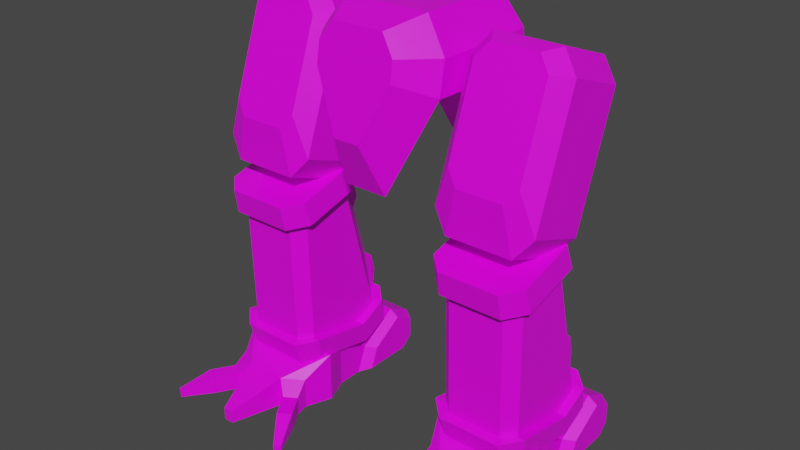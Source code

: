 # Source: mech_legs09.blend  (saved by Blender 3.3.6; exported with 4.5.12 LTS)
import bpy
from mathutils import Matrix  # noqa: F401  (used for matrix-valued properties, if any)

bpy.ops.wm.read_factory_settings(use_empty=True)
scene = bpy.context.scene
scene.name = 'Scene'

# ---- collections
col_legs09 = bpy.data.collections.new('legs09'); scene.collection.children.link(col_legs09)

# ---- images (referenced by path relative to the original .blend; pixels are not part of the script)
import os
ASSET_DIR = os.environ.get("B2B_ASSET_DIR", "")  # directory of the original .blend (textures are referenced by path, not embedded)
HERE = os.path.dirname(os.path.abspath(__file__))  # packed textures are extracted next to this script under _unpacked/

def load_image(name, relpath, width, height, colorspace="sRGB"):
    """Load a texture the original file referenced (path relative to the .blend, or extracted next to this script)."""
    p = next((c for c in (os.path.join(HERE, relpath), os.path.join(ASSET_DIR, relpath)) if relpath and os.path.exists(c)), "")
    if p:
        img = bpy.data.images.load(p, check_existing=True)
        img.name = name
    else:  # same state as the original file: an image datablock whose file is absent (Cycles renders it pink)
        img = bpy.data.images.new(name, width, height)
        img.source = "FILE"
        img.filepath = "//" + (relpath or name)
    img.colorspace_settings.name = colorspace
    return img
img_tex_legs09_png = load_image('tex_legs09.png', 'tex_legs09.png', 1024, 1024, 'sRGB')

# ---- materials (node trees are filled in below, after node groups)
mat_mat_legs = bpy.data.materials.new('mat_legs')
mat_mat_legs.alpha_threshold = 0.0
mat_mat_legs.use_backface_culling = True
mat_mat_legs.use_transparent_shadow = False
mat_mat_legs.line_color = (0.0, 0.0, 0.0, 1.0)

# ---- material node trees
mat_mat_legs.use_nodes = True; mat_mat_legs.node_tree.nodes.clear()
_N = mat_mat_legs.node_tree.nodes; _L = mat_mat_legs.node_tree.links
n0 = _N.new('ShaderNodeOutputMaterial'); n0.name = 'Material Output'; n0.location = (300, 300)
n1 = _N.new('ShaderNodeBsdfPrincipled'); n1.name = 'Principled BSDF'; n1.location = (10, 300)
n1.distribution = 'GGX'
n1.subsurface_method = 'BURLEY'
n1.inputs[2].default_value = 0.4
n1.inputs[3].default_value = 1.45
n1.inputs[27].default_value = (0.0, 0.0, 0.0, 1.0)
n1.inputs[28].default_value = 1.0
n2 = _N.new('ShaderNodeTexImage'); n2.name = 'Image Texture.001'; n2.location = (-254, 300)
n2.image = img_tex_legs09_png
n2.interpolation = 'Closest'
_L.new(n1.outputs[0], n0.inputs[0])
_L.new(n2.outputs[0], n1.inputs[0])
n0.is_active_output = True

# ---- world
world_world = bpy.data.worlds.new('World'); scene.world = world_world
world_world.use_nodes = True; world_world.node_tree.nodes.clear()
_N = world_world.node_tree.nodes; _L = world_world.node_tree.links
n0 = _N.new('ShaderNodeOutputWorld'); n0.name = 'World Output'; n0.location = (300, 300)
n1 = _N.new('ShaderNodeBackground'); n1.name = 'Background'; n1.location = (10, 300)
n1.inputs[0].default_value = (0.05088, 0.05088, 0.05088, 1.0)
_L.new(n1.outputs[0], n0.inputs[0])
n0.is_active_output = True
world_world.color = (0.05088, 0.05088, 0.05088)
world_world.use_sun_shadow = False
world_world.sun_shadow_jitter_overblur = 0.0

# ---- meshes
me_legs = bpy.data.meshes.new('legs')
me_legs.from_pydata([(0.242, -0.09246, 1.49e-08), (0.498, -0.09246, 1.49e-08), (0.242, -0.09246, 0.128), (0.498, -0.09246, 0.128), (0.21, -0.1733, 0.16), (0.21, -0.1733, 1.49e-08), (0.53, -0.1733, 1.49e-08), (0.53, -0.1733, 0.16), (0.242, -0.2533, 0.096), (0.242, -0.2533, 1.49e-08), (0.498, -0.2533, 1.49e-08), (0.498, -0.2533, 0.096), (0.306, -0.2933, 1.49e-08), (0.434, -0.2933, 1.49e-08), (0.434, -0.2933, 0.096), (0.306, -0.2933, 0.096), (0.354, -0.4533, 1.49e-08), (0.386, -0.4533, 1.49e-08), (0.386, -0.4533, 0.04), (0.354, -0.4533, 0.04), (0.29, -0.1733, 0.16), (0.45, -0.1733, 0.16), (0.2336, -0.2953, 0.0576), (0.2336, -0.2953, 2.98e-08), (0.468, -0.3193, 5.96e-08), (0.5064, -0.2953, 5.96e-08), (0.5064, -0.2953, 0.0576), (0.272, -0.3193, 0.0576), (0.272, -0.3193, 2.98e-08), (0.468, -0.3193, 0.0576), (0.5104, -0.3871, 8.941e-08), (0.5488, -0.3631, 8.941e-08), (0.5488, -0.3631, 0.0576), (0.5104, -0.3871, 0.0576), (0.1912, -0.3631, 0.0), (0.2296, -0.3871, 0.0), (0.2296, -0.3871, 0.0576), (0.1912, -0.3631, 0.0576), (0.573, -0.4659, 1.788e-07), (0.573, -0.4659, 0.01728), (0.5922, -0.4539, 0.01728), (0.5922, -0.4539, 1.788e-07), (0.1478, -0.4539, 0.0), (0.1478, -0.4539, 0.01728), (0.167, -0.4659, 0.01728), (0.167, -0.4659, 0.0), (0.242, 0.2275, 0.04), (0.242, 0.2275, 0.12), (0.242, -0.01246, 1.49e-08), (0.242, 0.01954, 0.08), (0.242, 0.1835, 2.98e-08), (0.242, 0.1475, 0.16), (0.498, 0.2275, 0.04), (0.498, 0.2275, 0.12), (0.498, -0.01246, 1.49e-08), (0.498, 0.01954, 0.08), (0.498, 0.1835, 2.98e-08), (0.498, 0.1475, 0.16), (0.53, 0.2085, 0.04533), (0.53, 0.2085, 0.1093), (0.53, 0.01648, 0.01333), (0.53, 0.04208, 0.07733), (0.53, 0.1733, 0.01333), (0.53, 0.1445, 0.1413), (0.21, 0.2085, 0.04533), (0.21, 0.2085, 0.1093), (0.21, 0.01648, 0.01333), (0.21, 0.04208, 0.07733), (0.21, 0.1733, 0.01333), (0.21, 0.1445, 0.1413), (-0.242, -0.09246, 1.49e-08), (-0.498, -0.09246, 1.49e-08), (-0.242, -0.09246, 0.128), (-0.498, -0.09246, 0.128), (-0.21, -0.1733, 0.16), (-0.21, -0.1733, 1.49e-08), (-0.53, -0.1733, 1.49e-08), (-0.53, -0.1733, 0.16), (-0.242, -0.2533, 0.096), (-0.242, -0.2533, 1.49e-08), (-0.498, -0.2533, 1.49e-08), (-0.498, -0.2533, 0.096), (-0.306, -0.2933, 1.49e-08), (-0.434, -0.2933, 1.49e-08), (-0.434, -0.2933, 0.096), (-0.306, -0.2933, 0.096), (-0.354, -0.4533, 1.49e-08), (-0.386, -0.4533, 1.49e-08), (-0.386, -0.4533, 0.04), (-0.354, -0.4533, 0.04), (-0.29, -0.1733, 0.16), (-0.45, -0.1733, 0.16), (-0.2336, -0.2953, 0.0576), (-0.2336, -0.2953, 2.98e-08), (-0.468, -0.3193, 5.96e-08), (-0.5064, -0.2953, 5.96e-08), (-0.5064, -0.2953, 0.0576), (-0.272, -0.3193, 0.0576), (-0.272, -0.3193, 2.98e-08), (-0.468, -0.3193, 0.0576), (-0.5104, -0.3871, 8.941e-08), (-0.5488, -0.3631, 8.941e-08), (-0.5488, -0.3631, 0.0576), (-0.5104, -0.3871, 0.0576), (-0.1912, -0.3631, 0.0), (-0.2296, -0.3871, 0.0), (-0.2296, -0.3871, 0.0576), (-0.1912, -0.3631, 0.0576), (-0.573, -0.4659, 1.788e-07), (-0.573, -0.4659, 0.01728), (-0.5922, -0.4539, 0.01728), (-0.5922, -0.4539, 1.788e-07), (-0.1478, -0.4539, 0.0), (-0.1478, -0.4539, 0.01728), (-0.167, -0.4659, 0.01728), (-0.167, -0.4659, 0.0), (-0.242, 0.2275, 0.04), (-0.242, 0.2275, 0.12), (-0.242, -0.01246, 1.49e-08), (-0.242, 0.01954, 0.08), (-0.242, 0.1835, 2.98e-08), (-0.242, 0.1475, 0.16), (-0.498, 0.2275, 0.04), (-0.498, 0.2275, 0.12), (-0.498, -0.01246, 1.49e-08), (-0.498, 0.01954, 0.08), (-0.498, 0.1835, 2.98e-08), (-0.498, 0.1475, 0.16), (-0.53, 0.2085, 0.04533), (-0.53, 0.2085, 0.1093), (-0.53, 0.01648, 0.01333), (-0.53, 0.04208, 0.07733), (-0.53, 0.1733, 0.01333), (-0.53, 0.1445, 0.1413), (-0.21, 0.2085, 0.04533), (-0.21, 0.2085, 0.1093), (-0.21, 0.01648, 0.01333), (-0.21, 0.04208, 0.07733), (-0.21, 0.1733, 0.01333), (-0.21, 0.1445, 0.1413), (0.454, -0.01236, 0.6692), (0.286, -0.01236, 0.6692), (0.25, -0.04713, 0.6599), (0.25, -0.2094, 0.6164), (0.286, -0.2442, 0.6071), (0.454, -0.2442, 0.6071), (0.49, -0.2094, 0.6164), (0.49, -0.04713, 0.6599), (0.454, 0.1041, 0.2246), (0.286, 0.1041, 0.2246), (0.25, 0.06934, 0.2153), (0.25, -0.1984, 0.216), (0.286, -0.2331, 0.2067), (0.454, -0.2331, 0.2067), (0.49, -0.1984, 0.216), (0.49, 0.06934, 0.2153), (0.4629, -0.01098, 0.7472), (0.2771, -0.01098, 0.7472), (0.2285, -0.05793, 0.7347), (0.2285, -0.2374, 0.6866), (0.2771, -0.2844, 0.674), (0.4629, -0.2844, 0.674), (0.5115, -0.2374, 0.6866), (0.5115, -0.05793, 0.7347), (0.4655, 0.01441, 0.6764), (0.2745, 0.01442, 0.6764), (0.2223, -0.03604, 0.6629), (0.2223, -0.2205, 0.6135), (0.2745, -0.271, 0.5999), (0.4655, -0.271, 0.5999), (0.5177, -0.2205, 0.6135), (0.5177, -0.03604, 0.6629), (0.4655, 0.1309, 0.2417), (0.2745, 0.1309, 0.2417), (0.2223, 0.08043, 0.2282), (0.2223, -0.2095, 0.223), (0.2745, -0.2599, 0.2095), (0.4655, -0.2599, 0.2095), (0.5177, -0.2095, 0.223), (0.5177, 0.08043, 0.2282), (0.4629, 0.1404, 0.1822), (0.2771, 0.1404, 0.1822), (0.2285, 0.09736, 0.1551), (0.2285, -0.1876, 0.1512), (0.2771, -0.2345, 0.1387), (0.4629, -0.2345, 0.1387), (0.5115, -0.1876, 0.1512), (0.5115, 0.09736, 0.1551), (0.25, -0.1283, 0.6382), (0.25, -0.006623, 0.1742), (0.2223, -0.006623, 0.1842), (0.2285, 0.01279, 0.1117), (0.49, -0.1283, 0.6382), (0.49, -0.006623, 0.1742), (0.5177, -0.006623, 0.1842), (0.5115, 0.01279, 0.1117), (0.3028, 0.04565, 0.6382), (0.4372, 0.04565, 0.6382), (0.3028, 0.1388, 0.2905), (0.4372, 0.1388, 0.2905), (0.3028, 0.1237, 0.347), (0.3028, 0.09235, 0.3712), (0.3028, 0.04577, 0.545), (0.3028, 0.0608, 0.5817), (0.4372, 0.1237, 0.347), (0.4372, 0.09235, 0.3712), (0.4372, 0.04577, 0.545), (0.4372, 0.0608, 0.5817), (-0.454, -0.01236, 0.6692), (-0.286, -0.01236, 0.6692), (-0.25, -0.04713, 0.6599), (-0.25, -0.2094, 0.6164), (-0.286, -0.2442, 0.6071), (-0.454, -0.2442, 0.6071), (-0.49, -0.2094, 0.6164), (-0.49, -0.04713, 0.6599), (-0.454, 0.1041, 0.2246), (-0.286, 0.1041, 0.2246), (-0.25, 0.06934, 0.2153), (-0.25, -0.1984, 0.216), (-0.286, -0.2331, 0.2067), (-0.454, -0.2331, 0.2067), (-0.49, -0.1984, 0.216), (-0.49, 0.06934, 0.2153), (-0.4629, -0.01098, 0.7472), (-0.2771, -0.01098, 0.7472), (-0.2285, -0.05793, 0.7347), (-0.2285, -0.2374, 0.6866), (-0.2771, -0.2844, 0.674), (-0.4629, -0.2844, 0.674), (-0.5115, -0.2374, 0.6866), (-0.5115, -0.05793, 0.7347), (-0.4655, 0.01441, 0.6764), (-0.2745, 0.01442, 0.6764), (-0.2223, -0.03604, 0.6629), (-0.2223, -0.2205, 0.6135), (-0.2745, -0.271, 0.5999), (-0.4655, -0.271, 0.5999), (-0.5177, -0.2205, 0.6135), (-0.5177, -0.03604, 0.6629), (-0.4655, 0.1309, 0.2417), (-0.2745, 0.1309, 0.2417), (-0.2223, 0.08043, 0.2282), (-0.2223, -0.2095, 0.223), (-0.2745, -0.2599, 0.2095), (-0.4655, -0.2599, 0.2095), (-0.5177, -0.2095, 0.223), (-0.5177, 0.08043, 0.2282), (-0.4629, 0.1404, 0.1822), (-0.2771, 0.1404, 0.1822), (-0.2285, 0.09736, 0.1551), (-0.2285, -0.1876, 0.1512), (-0.2771, -0.2345, 0.1387), (-0.4629, -0.2345, 0.1387), (-0.5115, -0.1876, 0.1512), (-0.5115, 0.09736, 0.1551), (-0.25, -0.1283, 0.6382), (-0.25, -0.006623, 0.1742), (-0.2223, -0.006623, 0.1842), (-0.2285, 0.01279, 0.1117), (-0.49, -0.1283, 0.6382), (-0.49, -0.006623, 0.1742), (-0.5177, -0.006623, 0.1842), (-0.5115, 0.01279, 0.1117), (-0.3028, 0.04565, 0.6382), (-0.4372, 0.04565, 0.6382), (-0.3028, 0.1388, 0.2905), (-0.4372, 0.1388, 0.2905), (-0.3028, 0.1237, 0.347), (-0.3028, 0.09235, 0.3712), (-0.3028, 0.04577, 0.545), (-0.3028, 0.0608, 0.5817), (-0.4372, 0.1237, 0.347), (-0.4372, 0.09235, 0.3712), (-0.4372, 0.04577, 0.545), (-0.4372, 0.0608, 0.5817), (0.27, -0.2454, 0.7569), (0.52, -0.2232, 0.8179), (0.22, -0.08977, 1.184), (0.47, -0.06753, 1.245), (0.22, -0.2232, 0.8179), (0.47, -0.2454, 0.7569), (0.52, -0.08977, 1.184), (0.27, -0.06753, 1.245), (0.27, -0.05745, 0.6885), (0.52, -0.03522, 0.7495), (0.22, 0.09817, 1.116), (0.47, 0.1204, 1.177), (0.22, -0.03522, 0.7495), (0.47, -0.05745, 0.6885), (0.52, 0.09817, 1.116), (0.27, 0.1204, 1.177), (0.29, -0.01147, 0.7271), (0.49, 0.006315, 0.7759), (0.25, 0.113, 1.069), (0.45, 0.1308, 1.118), (0.25, 0.006315, 0.7759), (0.45, -0.01147, 0.7271), (0.49, 0.113, 1.069), (0.29, 0.1308, 1.118), (0.3, -0.2479, 0.8961), (0.475, -0.2323, 0.9389), (0.265, -0.139, 1.195), (0.44, -0.1234, 1.238), (0.265, -0.2323, 0.9389), (0.44, -0.2479, 0.8961), (0.475, -0.139, 1.195), (0.3, -0.1234, 1.238), (-0.27, -0.2454, 0.7569), (-0.52, -0.2232, 0.8179), (-0.22, -0.08977, 1.184), (-0.47, -0.06753, 1.245), (-0.22, -0.2232, 0.8179), (-0.47, -0.2454, 0.7569), (-0.52, -0.08977, 1.184), (-0.27, -0.06753, 1.245), (-0.27, -0.05745, 0.6885), (-0.52, -0.03522, 0.7495), (-0.22, 0.09817, 1.116), (-0.47, 0.1204, 1.177), (-0.22, -0.03522, 0.7495), (-0.47, -0.05745, 0.6885), (-0.52, 0.09817, 1.116), (-0.27, 0.1204, 1.177), (-0.29, -0.01147, 0.7271), (-0.49, 0.006315, 0.7759), (-0.25, 0.113, 1.069), (-0.45, 0.1308, 1.118), (-0.25, 0.006315, 0.7759), (-0.45, -0.01147, 0.7271), (-0.49, 0.113, 1.069), (-0.29, 0.1308, 1.118), (-0.3, -0.2479, 0.8961), (-0.475, -0.2323, 0.9389), (-0.265, -0.139, 1.195), (-0.44, -0.1234, 1.238), (-0.265, -0.2323, 0.9389), (-0.44, -0.2479, 0.8961), (-0.475, -0.139, 1.195), (-0.3, -0.1234, 1.238), (-0.2, -0.1, 1.08), (0.2, -0.1, 1.08), (-0.2, -0.1, 1.18), (0.2, -0.1, 1.18), (0.1333, -0.1, 1.28), (-0.1333, -0.1, 1.28), (-0.06667, -0.1, 1.0), (0.06667, -0.1, 1.0), (-0.2, -0.1847, 1.083), (0.2, -0.1847, 1.083), (-0.2, -0.1674, 1.182), (0.2, -0.1674, 1.182), (0.1333, -0.15, 1.28), (-0.1333, -0.15, 1.28), (-0.06667, -0.2351, 0.7974), (0.06667, -0.2351, 0.7974), (-0.2, 0.1847, 1.083), (0.2, 0.1847, 1.083), (-0.2, 0.1674, 1.182), (0.2, 0.1674, 1.182), (0.1333, 0.15, 1.28), (-0.1333, 0.15, 1.28), (-0.06667, 0.2351, 0.7974), (0.06667, 0.2351, 0.7974), (-0.12, -0.2783, 1.128), (0.12, -0.2783, 1.128), (-0.12, -0.2678, 1.188), (0.12, -0.2678, 1.188), (0.08, -0.2574, 1.247), (-0.08, -0.2574, 1.247), (-0.04, -0.3085, 0.9571), (0.04, -0.3085, 0.9571), (-0.2, 0.1, 1.08), (0.2, 0.1, 1.08), (-0.2, 0.1, 1.18), (0.2, 0.1, 1.18), (0.1333, 0.1, 1.28), (-0.1333, 0.1, 1.28), (-0.06667, 0.1, 1.0), (0.06667, 0.1, 1.0), (-0.16, 0.2339, 1.092), (0.16, 0.2339, 1.092), (-0.16, 0.22, 1.171), (0.16, 0.22, 1.171), (0.1067, 0.2061, 1.25), (-0.1067, 0.2061, 1.25), (-0.05333, 0.2742, 0.8637), (0.05333, 0.2742, 0.8637)], [], [(54, 55, 3, 1), (6, 7, 11, 10), (1, 3, 7, 6), (2, 0, 5, 4), (3, 2, 4, 20, 21, 7), (0, 1, 6, 5), (12, 15, 27, 28), (4, 5, 9, 8), (7, 21, 14, 11), (5, 6, 10, 13, 12, 9), (15, 8, 22, 27), (15, 12, 16, 19), (16, 17, 18, 19), (13, 14, 18, 17), (14, 15, 19, 18), (12, 13, 17, 16), (15, 20, 4, 8), (14, 21, 20, 15), (13, 10, 25, 24), (11, 14, 29, 26), (9, 12, 28, 23), (14, 13, 24, 29), (10, 11, 26, 25), (8, 9, 23, 22), (25, 31, 30, 24), (26, 32, 31, 25), (29, 33, 32, 26), (24, 30, 33, 29), (28, 35, 34, 23), (27, 36, 35, 28), (22, 37, 36, 27), (23, 34, 37, 22), (54, 56, 62, 60), (48, 49, 67, 66), (31, 41, 38, 30), (30, 38, 39, 33), (33, 39, 40, 32), (32, 40, 41, 31), (41, 40, 39, 38), (35, 45, 42, 34), (34, 42, 43, 37), (37, 43, 44, 36), (36, 44, 45, 35), (45, 44, 43, 42), (48, 54, 1, 0), (46, 47, 53, 52), (48, 50, 56, 54), (51, 49, 55, 57), (50, 46, 52, 56), (47, 51, 57, 53), (58, 59, 63, 61, 60, 62), (57, 55, 61, 63), (56, 52, 58, 62), (53, 57, 63, 59), (55, 54, 60, 61), (52, 53, 59, 58), (64, 68, 66, 67, 69, 65), (47, 46, 64, 65), (50, 48, 66, 68), (49, 51, 69, 67), (46, 50, 68, 64), (51, 47, 65, 69), (55, 49, 2, 3), (49, 48, 0, 2), (124, 71, 73, 125), (76, 80, 81, 77), (71, 76, 77, 73), (72, 74, 75, 70), (73, 77, 91, 90, 74, 72), (70, 75, 76, 71), (82, 98, 97, 85), (74, 78, 79, 75), (77, 81, 84, 91), (75, 79, 82, 83, 80, 76), (85, 97, 92, 78), (85, 89, 86, 82), (86, 89, 88, 87), (83, 87, 88, 84), (84, 88, 89, 85), (82, 86, 87, 83), (85, 78, 74, 90), (84, 85, 90, 91), (83, 94, 95, 80), (81, 96, 99, 84), (79, 93, 98, 82), (84, 99, 94, 83), (80, 95, 96, 81), (78, 92, 93, 79), (95, 94, 100, 101), (96, 95, 101, 102), (99, 96, 102, 103), (94, 99, 103, 100), (98, 93, 104, 105), (97, 98, 105, 106), (92, 97, 106, 107), (93, 92, 107, 104), (124, 130, 132, 126), (118, 136, 137, 119), (101, 100, 108, 111), (100, 103, 109, 108), (103, 102, 110, 109), (102, 101, 111, 110), (111, 108, 109, 110), (105, 104, 112, 115), (104, 107, 113, 112), (107, 106, 114, 113), (106, 105, 115, 114), (115, 112, 113, 114), (118, 70, 71, 124), (116, 122, 123, 117), (118, 124, 126, 120), (121, 127, 125, 119), (120, 126, 122, 116), (117, 123, 127, 121), (128, 132, 130, 131, 133, 129), (127, 133, 131, 125), (126, 132, 128, 122), (123, 129, 133, 127), (125, 131, 130, 124), (122, 128, 129, 123), (134, 135, 139, 137, 136, 138), (117, 135, 134, 116), (120, 138, 136, 118), (119, 137, 139, 121), (116, 134, 138, 120), (121, 139, 135, 117), (125, 73, 72, 119), (119, 72, 70, 118), (145, 153, 154, 146), (143, 151, 152, 144), (141, 149, 150, 142), (192, 193, 155, 147), (144, 152, 153, 145), (188, 189, 151, 143), (140, 197, 196, 141), (147, 155, 148, 140), (179, 172, 173, 174), (179, 174, 190, 194), (157, 158, 159, 160, 161, 162, 163, 156), (156, 164, 165, 157), (163, 171, 164, 156), (161, 169, 170, 162), (159, 167, 168, 160), (157, 165, 166, 158), (158, 166, 167, 159), (160, 168, 169, 161), (172, 180, 181, 173), (181, 180, 187, 195, 186, 183, 191, 182), (179, 187, 180, 172), (177, 185, 186, 178), (175, 183, 184, 176), (173, 181, 182, 174), (194, 195, 187, 179), (176, 184, 185, 177), (190, 191, 183, 175), (174, 182, 191, 190), (194, 190, 175, 178), (142, 150, 189, 188), (178, 186, 195, 194), (176, 177, 178, 175), (146, 154, 193, 192), (165, 164, 171, 170, 169, 168, 167, 166), (186, 185, 184, 183), (204, 199, 198, 200), (148, 199, 204, 205, 206, 207, 197, 140), (141, 196, 203, 202, 201, 200, 198, 149), (149, 198, 199, 148), (197, 207, 203, 196), (207, 206, 202, 203), (206, 205, 201, 202), (205, 204, 200, 201), (162, 170, 171, 163), (213, 214, 222, 221), (211, 212, 220, 219), (209, 210, 218, 217), (260, 215, 223, 261), (212, 213, 221, 220), (256, 211, 219, 257), (208, 209, 264, 265), (215, 208, 216, 223), (247, 242, 241, 240), (247, 262, 258, 242), (225, 224, 231, 230, 229, 228, 227, 226), (224, 225, 233, 232), (231, 224, 232, 239), (229, 230, 238, 237), (227, 228, 236, 235), (225, 226, 234, 233), (226, 227, 235, 234), (228, 229, 237, 236), (240, 241, 249, 248), (249, 250, 259, 251, 254, 263, 255, 248), (247, 240, 248, 255), (245, 246, 254, 253), (243, 244, 252, 251), (241, 242, 250, 249), (262, 247, 255, 263), (244, 245, 253, 252), (258, 243, 251, 259), (242, 258, 259, 250), (262, 246, 243, 258), (210, 256, 257, 218), (246, 262, 263, 254), (244, 243, 246, 245), (214, 260, 261, 222), (233, 234, 235, 236, 237, 238, 239, 232), (254, 251, 252, 253), (272, 268, 266, 267), (216, 208, 265, 275, 274, 273, 272, 267), (209, 217, 266, 268, 269, 270, 271, 264), (217, 216, 267, 266), (265, 264, 271, 275), (275, 271, 270, 274), (274, 270, 269, 273), (273, 269, 268, 272), (230, 231, 239, 238), (282, 290, 287, 279), (277, 285, 290, 282), (282, 306, 301, 277), (278, 286, 288, 280), (291, 299, 294, 286), (280, 288, 284, 276), (279, 287, 291, 283), (276, 284, 289, 281), (283, 291, 286, 278), (281, 289, 285, 277), (297, 292, 296, 294, 299, 295, 298, 293), (287, 295, 299, 291), (284, 292, 297, 289), (288, 296, 292, 284), (290, 298, 295, 287), (285, 293, 298, 290), (286, 294, 296, 288), (289, 297, 293, 285), (305, 301, 306, 303, 307, 302, 304, 300), (280, 304, 302, 278), (279, 303, 306, 282), (276, 300, 304, 280), (283, 307, 303, 279), (281, 305, 300, 276), (278, 302, 307, 283), (277, 301, 305, 281), (314, 311, 319, 322), (309, 314, 322, 317), (314, 309, 333, 338), (310, 312, 320, 318), (323, 318, 326, 331), (312, 308, 316, 320), (311, 315, 323, 319), (308, 313, 321, 316), (315, 310, 318, 323), (313, 309, 317, 321), (329, 325, 330, 327, 331, 326, 328, 324), (319, 323, 331, 327), (316, 321, 329, 324), (320, 316, 324, 328), (322, 319, 327, 330), (317, 322, 330, 325), (318, 320, 328, 326), (321, 317, 325, 329), (337, 332, 336, 334, 339, 335, 338, 333), (312, 310, 334, 336), (311, 314, 338, 335), (308, 312, 336, 332), (315, 311, 335, 339), (313, 308, 332, 337), (310, 315, 339, 334), (309, 313, 337, 333), (346, 340, 372, 378), (354, 355, 371, 370), (340, 346, 354, 348), (343, 344, 352, 351), (341, 343, 351, 349), (342, 340, 348, 350), (346, 347, 355, 354), (344, 345, 353, 352), (345, 342, 350, 353), (347, 341, 349, 355), (360, 359, 383, 384), (344, 343, 375, 376), (343, 341, 373, 375), (340, 342, 374, 372), (347, 346, 378, 379), (345, 344, 376, 377), (342, 345, 377, 374), (341, 347, 379, 373), (364, 370, 371, 365, 367, 368, 369, 366), (352, 353, 369, 368), (353, 350, 366, 369), (355, 349, 365, 371), (348, 354, 370, 364), (351, 352, 368, 367), (349, 351, 367, 365), (350, 348, 364, 366), (380, 382, 385, 384, 383, 381, 387, 386), (375, 373, 357, 359), (377, 376, 360, 361), (378, 372, 356, 362), (374, 377, 361, 358), (372, 374, 358, 356), (379, 378, 362, 363), (373, 379, 363, 357), (376, 375, 359, 360), (359, 357, 381, 383), (356, 358, 382, 380), (363, 362, 386, 387), (361, 360, 384, 385), (358, 361, 385, 382), (357, 363, 387, 381), (362, 356, 380, 386)])
_uv = me_legs.uv_layers.new(name='UVMap')
_uv.uv.foreach_set('vector', [0.8225, 0.9642, 0.8034, 0.9719, 0.792, 0.9451, 0.8225, 0.9451, 0.8225, 0.9243, 0.7843, 0.9243, 0.7996, 0.9037, 0.8225, 0.9037, 0.8225, 0.9451, 0.792, 0.9451, 0.7843, 0.9243, 0.8225, 0.9243, 0.873, 0.288, 0.873, 0.2574, 0.8938, 0.2574, 0.8938, 0.2957, 0.776, 0.02832, 0.776, 0.08952, 0.7555, 0.09726, 0.7552, 0.07815, 0.7552, 0.0397, 0.7554, 0.02055, 0.8323, 0.6762, 0.8323, 0.7374, 0.813, 0.745, 0.813, 0.6685, 0.9133, 0.6685, 0.9373, 0.6736, 0.9253, 0.6847, 0.9102, 0.6778, 0.8938, 0.2957, 0.8938, 0.2574, 0.9144, 0.2574, 0.9144, 0.2804, 0.7554, 0.02055, 0.7552, 0.0397, 0.7227, 0.04378, 0.7308, 0.02779, 0.813, 0.6685, 0.813, 0.745, 0.7939, 0.7374, 0.7843, 0.7221, 0.7843, 0.6915, 0.7939, 0.6762, 0.9373, 0.6736, 0.9482, 0.6875, 0.935, 0.6955, 0.9253, 0.6847, 0.8764, 0.5194, 0.868, 0.498, 0.9052, 0.4835, 0.9087, 0.4924, 0.9141, 0.4845, 0.9204, 0.4889, 0.915, 0.4968, 0.9087, 0.4924, 0.9246, 0.5367, 0.9016, 0.5367, 0.915, 0.4968, 0.9246, 0.4968, 0.9016, 0.5367, 0.8764, 0.5194, 0.9087, 0.4924, 0.915, 0.4968, 0.868, 0.498, 0.8656, 0.4676, 0.9046, 0.4759, 0.9052, 0.4835, 0.7228, 0.07422, 0.7552, 0.07815, 0.7555, 0.09726, 0.731, 0.09012, 0.7227, 0.04378, 0.7552, 0.0397, 0.7552, 0.07815, 0.7228, 0.07422, 0.9484, 0.9132, 0.9481, 0.9301, 0.9392, 0.9265, 0.9389, 0.9158, 0.9377, 0.8769, 0.9484, 0.8907, 0.9352, 0.8987, 0.9257, 0.8878, 0.9481, 0.7101, 0.9482, 0.7256, 0.9398, 0.7229, 0.9387, 0.7123, 0.9484, 0.8907, 0.9484, 0.9132, 0.9389, 0.9158, 0.9352, 0.8987, 0.9139, 0.8716, 0.9377, 0.8769, 0.9257, 0.8878, 0.9107, 0.8807, 0.9482, 0.6875, 0.9481, 0.7101, 0.9387, 0.7123, 0.935, 0.6955, 0.9392, 0.9265, 0.923, 0.9297, 0.9211, 0.9206, 0.9389, 0.9158, 0.9257, 0.8878, 0.9113, 0.9034, 0.9003, 0.8975, 0.9107, 0.8807, 0.9352, 0.8987, 0.9172, 0.9099, 0.9113, 0.9034, 0.9257, 0.8878, 0.9389, 0.9158, 0.9211, 0.9206, 0.9172, 0.9099, 0.9352, 0.8987, 0.9398, 0.7229, 0.9236, 0.7268, 0.9213, 0.7177, 0.9387, 0.7123, 0.9253, 0.6847, 0.9112, 0.7006, 0.9, 0.6949, 0.9102, 0.6778, 0.935, 0.6955, 0.9172, 0.707, 0.9112, 0.7006, 0.9253, 0.6847, 0.9387, 0.7123, 0.9213, 0.7177, 0.9172, 0.707, 0.935, 0.6955, 0.3025, 0.5343, 0.3025, 0.5811, 0.2943, 0.5787, 0.2943, 0.5412, 0.7206, 0.6051, 0.7206, 0.6257, 0.7113, 0.6271, 0.7113, 0.6107, 0.923, 0.9297, 0.9015, 0.9317, 0.9006, 0.9269, 0.9211, 0.9206, 0.9211, 0.9206, 0.9006, 0.9269, 0.8995, 0.9233, 0.9172, 0.9099, 0.9172, 0.9099, 0.8995, 0.9233, 0.8961, 0.9196, 0.9113, 0.9034, 0.9113, 0.9034, 0.8961, 0.9196, 0.8925, 0.9182, 0.9003, 0.8975, 0.8932, 0.9221, 0.8961, 0.9196, 0.8995, 0.9233, 0.8966, 0.9259, 0.9236, 0.7268, 0.9019, 0.7293, 0.9009, 0.7245, 0.9213, 0.7177, 0.9213, 0.7177, 0.9009, 0.7245, 0.8996, 0.7209, 0.9172, 0.707, 0.9172, 0.707, 0.8996, 0.7209, 0.8961, 0.7172, 0.9112, 0.7006, 0.9112, 0.7006, 0.8961, 0.7172, 0.8925, 0.7159, 0.9, 0.6949, 0.8933, 0.7198, 0.8961, 0.7172, 0.8996, 0.7209, 0.8968, 0.7236, 0.8514, 0.6762, 0.8514, 0.7374, 0.8323, 0.7374, 0.8323, 0.6762, 0.3637, 0.5953, 0.3637, 0.6145, 0.3025, 0.6145, 0.3025, 0.5953, 0.3637, 0.5343, 0.3637, 0.5811, 0.3025, 0.5811, 0.3025, 0.5343, 0.3637, 0.6358, 0.3637, 0.6719, 0.3025, 0.6719, 0.3025, 0.6358, 0.3637, 0.5811, 0.3637, 0.5953, 0.3025, 0.5953, 0.3025, 0.5811, 0.3637, 0.6145, 0.3637, 0.6358, 0.3025, 0.6358, 0.3025, 0.6145, 0.3166, 0.9795, 0.3013, 0.9795, 0.2936, 0.9642, 0.3089, 0.9397, 0.3242, 0.9336, 0.3242, 0.971, 0.3025, 0.6358, 0.3025, 0.6719, 0.2942, 0.6677, 0.2942, 0.6388, 0.3025, 0.5811, 0.3025, 0.5953, 0.2939, 0.5928, 0.2939, 0.5815, 0.3025, 0.6145, 0.3025, 0.6358, 0.2938, 0.6345, 0.2938, 0.6174, 0.7254, 0.8804, 0.7254, 0.901, 0.7161, 0.8955, 0.7161, 0.879, 0.3025, 0.5953, 0.3025, 0.6145, 0.2936, 0.6119, 0.2936, 0.5966, 0.9602, 0.5778, 0.9679, 0.5862, 0.9679, 0.6237, 0.9526, 0.6176, 0.9373, 0.5931, 0.9449, 0.5778, 0.3637, 0.6145, 0.3637, 0.5953, 0.3726, 0.5966, 0.3726, 0.6119, 0.3637, 0.5811, 0.3637, 0.5343, 0.372, 0.5412, 0.372, 0.5787, 0.3637, 0.6719, 0.3637, 0.6358, 0.3721, 0.6388, 0.3721, 0.6677, 0.3637, 0.5953, 0.3637, 0.5811, 0.3724, 0.5815, 0.3724, 0.5928, 0.3637, 0.6358, 0.3637, 0.6145, 0.3725, 0.6174, 0.3725, 0.6345, 0.8052, 0.02832, 0.8052, 0.08952, 0.776, 0.08952, 0.776, 0.02832, 0.8463, 0.2765, 0.8539, 0.2574, 0.873, 0.2574, 0.873, 0.288, 0.05879, 0.9073, 0.05879, 0.9264, 0.0282, 0.9264, 0.03967, 0.8996, 0.05879, 0.9472, 0.05879, 0.9678, 0.03585, 0.9678, 0.02055, 0.9472, 0.05879, 0.9264, 0.05879, 0.9472, 0.02055, 0.9472, 0.0282, 0.9264, 0.7494, 0.2638, 0.7702, 0.2562, 0.7702, 0.2944, 0.7494, 0.2944, 0.776, 0.2073, 0.7554, 0.2151, 0.7552, 0.1959, 0.7552, 0.1575, 0.7555, 0.1384, 0.776, 0.1461, 0.8323, 0.855, 0.813, 0.8626, 0.813, 0.7861, 0.8323, 0.7938, 0.6401, 0.9398, 0.6371, 0.9305, 0.6522, 0.9236, 0.6642, 0.9347, 0.7702, 0.2562, 0.7908, 0.2715, 0.7908, 0.2944, 0.7702, 0.2944, 0.7554, 0.2151, 0.7308, 0.2078, 0.7227, 0.1918, 0.7552, 0.1959, 0.813, 0.8626, 0.7939, 0.855, 0.7843, 0.8397, 0.7843, 0.8091, 0.7939, 0.7938, 0.813, 0.7861, 0.6642, 0.9347, 0.6522, 0.9236, 0.6618, 0.9128, 0.675, 0.9209, 0.1483, 0.8816, 0.1806, 0.9086, 0.1771, 0.9175, 0.1399, 0.903, 0.186, 0.9165, 0.1806, 0.9086, 0.1869, 0.9043, 0.1923, 0.9122, 0.1965, 0.8643, 0.1965, 0.9043, 0.1869, 0.9043, 0.1735, 0.8643, 0.1735, 0.8643, 0.1869, 0.9043, 0.1806, 0.9086, 0.1483, 0.8816, 0.1399, 0.903, 0.1771, 0.9175, 0.1765, 0.9251, 0.1375, 0.9335, 0.7228, 0.1614, 0.731, 0.1455, 0.7555, 0.1384, 0.7552, 0.1575, 0.7227, 0.1918, 0.7228, 0.1614, 0.7552, 0.1575, 0.7552, 0.1959, 0.9484, 0.7889, 0.9389, 0.7863, 0.9392, 0.7756, 0.9481, 0.772, 0.9377, 0.8252, 0.9257, 0.8142, 0.9352, 0.8034, 0.9484, 0.8114, 0.6749, 0.8983, 0.6656, 0.896, 0.6667, 0.8855, 0.675, 0.8827, 0.9484, 0.8114, 0.9352, 0.8034, 0.9389, 0.7863, 0.9484, 0.7889, 0.9139, 0.8305, 0.9107, 0.8213, 0.9257, 0.8142, 0.9377, 0.8252, 0.675, 0.9209, 0.6618, 0.9128, 0.6656, 0.896, 0.6749, 0.8983, 0.9392, 0.7756, 0.9389, 0.7863, 0.9211, 0.7815, 0.923, 0.7723, 0.9257, 0.8142, 0.9107, 0.8213, 0.9003, 0.8045, 0.9113, 0.7987, 0.9352, 0.8034, 0.9257, 0.8142, 0.9113, 0.7987, 0.9172, 0.7922, 0.9389, 0.7863, 0.9352, 0.8034, 0.9172, 0.7922, 0.9211, 0.7815, 0.6667, 0.8855, 0.6656, 0.896, 0.6482, 0.8907, 0.6504, 0.8815, 0.6522, 0.9236, 0.6371, 0.9305, 0.6269, 0.9134, 0.638, 0.9077, 0.6618, 0.9128, 0.6522, 0.9236, 0.638, 0.9077, 0.6441, 0.9013, 0.6656, 0.896, 0.6618, 0.9128, 0.6441, 0.9013, 0.6482, 0.8907, 0.4628, 0.6897, 0.4545, 0.6828, 0.4545, 0.6453, 0.4628, 0.6429, 0.1415, 0.6712, 0.1323, 0.6656, 0.1323, 0.6491, 0.1415, 0.6506, 0.923, 0.7723, 0.9211, 0.7815, 0.9006, 0.7752, 0.9015, 0.7704, 0.9211, 0.7815, 0.9172, 0.7922, 0.8995, 0.7788, 0.9006, 0.7752, 0.9172, 0.7922, 0.9113, 0.7987, 0.8961, 0.7825, 0.8995, 0.7788, 0.9113, 0.7987, 0.9003, 0.8045, 0.8925, 0.7839, 0.8961, 0.7825, 0.8932, 0.7799, 0.8966, 0.7762, 0.8995, 0.7788, 0.8961, 0.7825, 0.6504, 0.8815, 0.6482, 0.8907, 0.6277, 0.8838, 0.6288, 0.879, 0.6482, 0.8907, 0.6441, 0.9013, 0.6265, 0.8874, 0.6277, 0.8838, 0.6441, 0.9013, 0.638, 0.9077, 0.623, 0.8911, 0.6265, 0.8874, 0.638, 0.9077, 0.6269, 0.9134, 0.6194, 0.8924, 0.623, 0.8911, 0.6202, 0.8885, 0.6237, 0.8848, 0.6265, 0.8874, 0.623, 0.8911, 0.8514, 0.855, 0.8323, 0.855, 0.8323, 0.7938, 0.8514, 0.7938, 0.524, 0.6287, 0.4628, 0.6287, 0.4628, 0.6096, 0.524, 0.6096, 0.524, 0.6897, 0.4628, 0.6897, 0.4628, 0.6429, 0.524, 0.6429, 0.524, 0.5882, 0.4628, 0.5882, 0.4628, 0.5521, 0.524, 0.5521, 0.524, 0.6429, 0.4628, 0.6429, 0.4628, 0.6287, 0.524, 0.6287, 0.524, 0.6096, 0.4628, 0.6096, 0.4628, 0.5882, 0.524, 0.5882, 0.8885, 0.5778, 0.8962, 0.5862, 0.8962, 0.6237, 0.8809, 0.6176, 0.8656, 0.5931, 0.8732, 0.5778, 0.4628, 0.5882, 0.4544, 0.5852, 0.4544, 0.5563, 0.4628, 0.5521, 0.4628, 0.6429, 0.4541, 0.6426, 0.4541, 0.6312, 0.4628, 0.6287, 0.4628, 0.6096, 0.454, 0.6066, 0.454, 0.5895, 0.4628, 0.5882, 0.7254, 0.9627, 0.7161, 0.9641, 0.7161, 0.9477, 0.7254, 0.9421, 0.4628, 0.6287, 0.4539, 0.6274, 0.4539, 0.6121, 0.4628, 0.6096, 0.3883, 0.9795, 0.373, 0.9795, 0.3653, 0.9642, 0.3806, 0.9397, 0.3959, 0.9336, 0.3959, 0.971, 0.524, 0.6096, 0.5329, 0.6121, 0.5329, 0.6274, 0.524, 0.6287, 0.524, 0.6429, 0.5323, 0.6453, 0.5323, 0.6828, 0.524, 0.6897, 0.524, 0.5521, 0.5323, 0.5563, 0.5323, 0.5852, 0.524, 0.5882, 0.524, 0.6287, 0.5326, 0.6312, 0.5326, 0.6426, 0.524, 0.6429, 0.524, 0.5882, 0.5327, 0.5895, 0.5327, 0.6066, 0.524, 0.6096, 0.8052, 0.2073, 0.776, 0.2073, 0.776, 0.1461, 0.8052, 0.1461, 0.7227, 0.2753, 0.7494, 0.2638, 0.7494, 0.2944, 0.7303, 0.2944, 0.3986, 0.1084, 0.3029, 0.1084, 0.3049, 0.09635, 0.4006, 0.09635, 0.4006, 0.1605, 0.3049, 0.1605, 0.3029, 0.1485, 0.3986, 0.1485, 0.4128, 0.2114, 0.3058, 0.2363, 0.303, 0.2245, 0.41, 0.1996, 0.4053, 0.07682, 0.2936, 0.05081, 0.303, 0.03239, 0.41, 0.05729, 0.3986, 0.1485, 0.3029, 0.1485, 0.3029, 0.1084, 0.3986, 0.1084, 0.4053, 0.18, 0.2936, 0.2061, 0.3049, 0.1605, 0.4006, 0.1605, 0.8245, 0.3394, 0.8204, 0.3552, 0.7883, 0.3552, 0.7843, 0.3394, 0.41, 0.05729, 0.303, 0.03239, 0.3058, 0.02055, 0.4128, 0.04545, 0.09117, 0.7343, 0.07868, 0.7468, 0.03304, 0.7468, 0.02055, 0.7343, 0.09117, 0.7343, 0.02055, 0.7343, 0.02055, 0.711, 0.09117, 0.711, 0.9023, 0.02055, 0.9139, 0.03217, 0.9139, 0.07658, 0.9023, 0.0882, 0.8579, 0.0882, 0.8463, 0.07658, 0.8463, 0.03217, 0.8579, 0.02055, 0.5961, 0.06844, 0.5785, 0.06506, 0.5886, 0.02055, 0.606, 0.02513, 0.5936, 0.08468, 0.5757, 0.08251, 0.5785, 0.06506, 0.5961, 0.06844, 0.5895, 0.1454, 0.5715, 0.1456, 0.5718, 0.128, 0.5898, 0.1289, 0.5936, 0.206, 0.5758, 0.2088, 0.5737, 0.1912, 0.5917, 0.1897, 0.606, 0.2656, 0.5887, 0.2707, 0.5843, 0.2536, 0.6018, 0.2497, 0.6018, 0.2497, 0.5843, 0.2536, 0.5758, 0.2088, 0.5936, 0.206, 0.5917, 0.1897, 0.5737, 0.1912, 0.5715, 0.1456, 0.5895, 0.1454, 0.6453, 0.5835, 0.6595, 0.5806, 0.6702, 0.6237, 0.6564, 0.6277, 0.3889, 0.7247, 0.3889, 0.7691, 0.3768, 0.7807, 0.3541, 0.7807, 0.3053, 0.7807, 0.3053, 0.7131, 0.3541, 0.7131, 0.3768, 0.713, 0.6425, 0.566, 0.6604, 0.5638, 0.6595, 0.5806, 0.6453, 0.5835, 0.6194, 0.4829, 0.6374, 0.4831, 0.6378, 0.4995, 0.6198, 0.5005, 0.6234, 0.4197, 0.6412, 0.4224, 0.6394, 0.4387, 0.6214, 0.4373, 0.6563, 0.3394, 0.6702, 0.3436, 0.6696, 0.3604, 0.652, 0.3566, 0.6452, 0.5429, 0.6631, 0.5412, 0.6604, 0.5638, 0.6425, 0.566, 0.6214, 0.4373, 0.6394, 0.4387, 0.6374, 0.4831, 0.6194, 0.4829, 0.6525, 0.3799, 0.6702, 0.3831, 0.6412, 0.4224, 0.6234, 0.4197, 0.652, 0.3566, 0.6696, 0.3604, 0.6702, 0.3831, 0.6525, 0.3799, 0.09117, 0.711, 0.02055, 0.711, 0.02055, 0.6616, 0.09117, 0.6616, 0.41, 0.1996, 0.303, 0.2245, 0.2936, 0.2061, 0.4053, 0.18, 0.6198, 0.5005, 0.6378, 0.4995, 0.6631, 0.5412, 0.6452, 0.5429, 0.03304, 0.6491, 0.07868, 0.6491, 0.09117, 0.6616, 0.02055, 0.6616, 0.4006, 0.09635, 0.3049, 0.09635, 0.2936, 0.05081, 0.4053, 0.07682, 0.03304, 0.7879, 0.07868, 0.7879, 0.09117, 0.8004, 0.09117, 0.846, 0.07868, 0.8585, 0.03304, 0.8585, 0.02055, 0.846, 0.02055, 0.8004, 0.3053, 0.7807, 0.2936, 0.7691, 0.2936, 0.7247, 0.3053, 0.7131, 0.8204, 0.4311, 0.8204, 0.4451, 0.7883, 0.4451, 0.7883, 0.4311, 0.2505, 0.9742, 0.2378, 0.9612, 0.2376, 0.9472, 0.2432, 0.9396, 0.2434, 0.8966, 0.2379, 0.8888, 0.2382, 0.8749, 0.2505, 0.8643, 0.968, 0.1304, 0.9556, 0.1199, 0.9554, 0.1059, 0.9608, 0.09819, 0.9606, 0.05516, 0.955, 0.04755, 0.9552, 0.03357, 0.968, 0.02055, 0.7843, 0.4629, 0.7883, 0.4451, 0.8204, 0.4451, 0.8245, 0.4629, 0.8204, 0.3552, 0.8204, 0.3692, 0.7883, 0.3692, 0.7883, 0.3552, 0.8204, 0.3692, 0.8204, 0.3786, 0.7883, 0.3786, 0.7883, 0.3692, 0.8204, 0.3786, 0.8204, 0.4216, 0.7883, 0.4216, 0.7883, 0.3786, 0.8204, 0.4216, 0.8204, 0.4311, 0.7883, 0.4311, 0.7883, 0.4216, 0.5898, 0.1289, 0.5718, 0.128, 0.5757, 0.08251, 0.5936, 0.08468, 0.3078, 0.3652, 0.3058, 0.3532, 0.4015, 0.3532, 0.4035, 0.3652, 0.3058, 0.4174, 0.3078, 0.4054, 0.4035, 0.4054, 0.4015, 0.4174, 0.2936, 0.4683, 0.2964, 0.4564, 0.4035, 0.4813, 0.4007, 0.4932, 0.3011, 0.3337, 0.2964, 0.3142, 0.4035, 0.2893, 0.4128, 0.3077, 0.3078, 0.4054, 0.3078, 0.3652, 0.4035, 0.3652, 0.4035, 0.4054, 0.3011, 0.4369, 0.3058, 0.4174, 0.4015, 0.4174, 0.4128, 0.4629, 0.8245, 0.6274, 0.7843, 0.6274, 0.7883, 0.6117, 0.8204, 0.6117, 0.2964, 0.3142, 0.2936, 0.3023, 0.4007, 0.2774, 0.4035, 0.2893, 0.6319, 0.6688, 0.6319, 0.7395, 0.6194, 0.727, 0.6194, 0.6813, 0.6319, 0.6688, 0.6552, 0.6688, 0.6552, 0.7395, 0.6319, 0.7395, 0.5215, 0.8513, 0.5215, 0.8957, 0.5099, 0.9073, 0.4655, 0.9073, 0.4539, 0.8957, 0.4539, 0.8513, 0.4655, 0.8397, 0.5099, 0.8397, 0.6717, 0.2228, 0.6816, 0.2661, 0.6641, 0.2707, 0.6541, 0.2262, 0.6692, 0.2066, 0.6717, 0.2228, 0.6541, 0.2262, 0.6513, 0.2087, 0.6651, 0.1459, 0.6654, 0.1623, 0.6474, 0.1633, 0.6471, 0.1456, 0.6692, 0.08522, 0.6673, 0.1015, 0.6493, 0.1, 0.6514, 0.08249, 0.6816, 0.02567, 0.6774, 0.04157, 0.6599, 0.03764, 0.6643, 0.02055, 0.6774, 0.04157, 0.6692, 0.08522, 0.6514, 0.08249, 0.6599, 0.03764, 0.6673, 0.1015, 0.6651, 0.1459, 0.6471, 0.1456, 0.6493, 0.1, 0.212, 0.4808, 0.223, 0.4365, 0.2369, 0.4406, 0.2261, 0.4837, 0.5491, 0.7869, 0.537, 0.7986, 0.5143, 0.7985, 0.4655, 0.7985, 0.4655, 0.7309, 0.5143, 0.7309, 0.537, 0.7308, 0.5491, 0.7425, 0.2092, 0.4982, 0.212, 0.4808, 0.2261, 0.4837, 0.2271, 0.5005, 0.186, 0.5813, 0.1865, 0.5637, 0.2044, 0.5647, 0.204, 0.5811, 0.1901, 0.6445, 0.1881, 0.6269, 0.206, 0.6255, 0.2079, 0.6418, 0.223, 0.7248, 0.2186, 0.7077, 0.2362, 0.7038, 0.2368, 0.7206, 0.2119, 0.5214, 0.2092, 0.4982, 0.2271, 0.5005, 0.2298, 0.523, 0.1881, 0.6269, 0.186, 0.5813, 0.204, 0.5811, 0.206, 0.6255, 0.2192, 0.6844, 0.1901, 0.6445, 0.2079, 0.6418, 0.2369, 0.6811, 0.2186, 0.7077, 0.2192, 0.6844, 0.2369, 0.6811, 0.2362, 0.7038, 0.6552, 0.6688, 0.7046, 0.6688, 0.7046, 0.7395, 0.6552, 0.7395, 0.2964, 0.4564, 0.3011, 0.4369, 0.4128, 0.4629, 0.4035, 0.4813, 0.1865, 0.5637, 0.2119, 0.5214, 0.2298, 0.523, 0.2044, 0.5647, 0.717, 0.727, 0.7046, 0.7395, 0.7046, 0.6688, 0.717, 0.6813, 0.3058, 0.3532, 0.3011, 0.3337, 0.4128, 0.3077, 0.4015, 0.3532, 0.3061, 0.8925, 0.2936, 0.88, 0.2936, 0.8343, 0.3061, 0.8218, 0.3518, 0.8218, 0.3643, 0.8343, 0.3643, 0.88, 0.3518, 0.8925, 0.4655, 0.7309, 0.4655, 0.7985, 0.4539, 0.7869, 0.4539, 0.7425, 0.8204, 0.5358, 0.7883, 0.5358, 0.7883, 0.5218, 0.8204, 0.5218, 0.5756, 0.8397, 0.5756, 0.9495, 0.5633, 0.939, 0.563, 0.925, 0.5685, 0.9173, 0.5683, 0.8743, 0.5626, 0.8667, 0.5628, 0.8527, 0.9685, 0.1858, 0.9685, 0.2957, 0.9557, 0.2826, 0.9555, 0.2686, 0.9612, 0.261, 0.9614, 0.218, 0.9559, 0.2103, 0.9561, 0.1963, 0.7843, 0.504, 0.8245, 0.504, 0.8204, 0.5218, 0.7883, 0.5218, 0.8204, 0.6117, 0.7883, 0.6117, 0.7883, 0.5977, 0.8204, 0.5977, 0.8204, 0.5977, 0.7883, 0.5977, 0.7883, 0.5883, 0.8204, 0.5883, 0.8204, 0.5883, 0.7883, 0.5883, 0.7883, 0.5452, 0.8204, 0.5452, 0.8204, 0.5452, 0.7883, 0.5452, 0.7883, 0.5358, 0.8204, 0.5358, 0.6654, 0.1623, 0.6692, 0.2066, 0.6513, 0.2087, 0.6474, 0.1633, 0.05384, 0.2152, 0.1016, 0.2152, 0.1016, 0.2348, 0.05384, 0.2348, 0.05384, 0.1219, 0.1016, 0.1219, 0.1016, 0.2152, 0.05384, 0.2152, 0.05384, 0.2152, 0.03776, 0.2136, 0.03776, 0.1483, 0.05384, 0.1219, 0.05384, 0.3022, 0.1016, 0.3022, 0.1016, 0.3954, 0.05384, 0.3954, 0.1016, 0.2826, 0.1151, 0.2895, 0.1151, 0.3052, 0.1016, 0.3022, 0.05384, 0.03493, 0.1016, 0.03493, 0.1016, 0.05453, 0.05384, 0.05453, 0.05384, 0.2348, 0.1016, 0.2348, 0.1016, 0.2826, 0.05384, 0.2826, 0.05384, 0.05453, 0.1016, 0.05453, 0.1016, 0.1023, 0.05384, 0.1023, 0.05384, 0.2826, 0.1016, 0.2826, 0.1016, 0.3022, 0.05384, 0.3022, 0.05384, 0.1023, 0.1016, 0.1023, 0.1016, 0.1219, 0.05384, 0.1219, 0.6194, 0.8284, 0.6194, 0.7901, 0.6318, 0.7806, 0.7064, 0.7806, 0.7188, 0.7901, 0.7188, 0.8284, 0.7064, 0.8379, 0.6318, 0.8379, 0.1016, 0.2348, 0.116, 0.2395, 0.116, 0.2778, 0.1016, 0.2826, 0.1016, 0.05453, 0.116, 0.05931, 0.116, 0.09755, 0.1016, 0.1023, 0.1016, 0.03493, 0.1151, 0.03191, 0.1151, 0.04759, 0.1016, 0.05453, 0.1016, 0.2152, 0.1151, 0.2121, 0.1151, 0.2278, 0.1016, 0.2348, 0.1016, 0.1219, 0.1118, 0.1313, 0.1118, 0.2058, 0.1016, 0.2152, 0.1016, 0.3022, 0.1118, 0.3115, 0.1118, 0.3861, 0.1016, 0.3954, 0.1016, 0.1023, 0.1151, 0.1093, 0.1151, 0.125, 0.1016, 0.1219, 0.8546, 0.2163, 0.8463, 0.2054, 0.8463, 0.1402, 0.8546, 0.1293, 0.8881, 0.1293, 0.8965, 0.1402, 0.8965, 0.2054, 0.8881, 0.2163, 0.05384, 0.3954, 0.03776, 0.369, 0.03776, 0.3037, 0.05384, 0.3022, 0.05384, 0.2348, 0.03859, 0.2342, 0.03859, 0.2205, 0.05384, 0.2152, 0.05384, 0.05453, 0.02647, 0.03427, 0.02647, 0.02055, 0.05384, 0.03493, 0.05384, 0.2826, 0.04037, 0.2754, 0.04037, 0.2419, 0.05384, 0.2348, 0.05384, 0.1023, 0.02055, 0.09516, 0.02055, 0.0617, 0.05384, 0.05453, 0.05384, 0.3022, 0.03859, 0.2968, 0.03859, 0.2831, 0.05384, 0.2826, 0.05384, 0.1219, 0.02647, 0.1363, 0.02647, 0.1226, 0.05384, 0.1023, 0.1904, 0.2008, 0.1904, 0.1812, 0.2382, 0.1812, 0.2382, 0.2008, 0.1904, 0.294, 0.1904, 0.2008, 0.2382, 0.2008, 0.2382, 0.294, 0.1904, 0.2008, 0.1904, 0.294, 0.1743, 0.2676, 0.1743, 0.2023, 0.1904, 0.1138, 0.1904, 0.02055, 0.2382, 0.02055, 0.2382, 0.1138, 0.2382, 0.1334, 0.2382, 0.1138, 0.2516, 0.1108, 0.2516, 0.1264, 0.1904, 0.381, 0.1904, 0.3614, 0.2382, 0.3614, 0.2382, 0.381, 0.1904, 0.1812, 0.1904, 0.1334, 0.2382, 0.1334, 0.2382, 0.1812, 0.1904, 0.3614, 0.1904, 0.3136, 0.2382, 0.3136, 0.2382, 0.3614, 0.1904, 0.1334, 0.1904, 0.1138, 0.2382, 0.1138, 0.2382, 0.1334, 0.1904, 0.3136, 0.1904, 0.294, 0.2382, 0.294, 0.2382, 0.3136, 0.2369, 0.8137, 0.2245, 0.8232, 0.1499, 0.8232, 0.1375, 0.8137, 0.1375, 0.7754, 0.1499, 0.7659, 0.2245, 0.7659, 0.2369, 0.7754, 0.2382, 0.1812, 0.2382, 0.1334, 0.2525, 0.1382, 0.2525, 0.1764, 0.2382, 0.3614, 0.2382, 0.3136, 0.2525, 0.3184, 0.2525, 0.3566, 0.2382, 0.381, 0.2382, 0.3614, 0.2516, 0.3683, 0.2516, 0.384, 0.2382, 0.2008, 0.2382, 0.1812, 0.2516, 0.1881, 0.2516, 0.2038, 0.2382, 0.294, 0.2382, 0.2008, 0.2483, 0.2101, 0.2483, 0.2847, 0.2382, 0.1138, 0.2382, 0.02055, 0.2483, 0.02987, 0.2483, 0.1044, 0.2382, 0.3136, 0.2382, 0.294, 0.2516, 0.291, 0.2516, 0.3067, 0.8739, 0.3394, 0.9074, 0.3394, 0.9158, 0.3503, 0.9158, 0.4156, 0.9074, 0.4265, 0.8739, 0.4265, 0.8656, 0.4156, 0.8656, 0.3503, 0.1904, 0.02055, 0.1904, 0.1138, 0.1743, 0.1122, 0.1743, 0.04696, 0.1904, 0.1812, 0.1904, 0.2008, 0.1751, 0.1955, 0.1751, 0.1817, 0.1904, 0.3614, 0.1904, 0.381, 0.163, 0.3954, 0.163, 0.3817, 0.1904, 0.1334, 0.1904, 0.1812, 0.1769, 0.174, 0.1769, 0.1405, 0.1904, 0.3136, 0.1904, 0.3614, 0.1571, 0.3542, 0.1571, 0.3208, 0.1904, 0.1138, 0.1904, 0.1334, 0.1751, 0.1328, 0.1751, 0.1191, 0.1904, 0.294, 0.1904, 0.3136, 0.163, 0.2933, 0.163, 0.2796, 0.1114, 0.5416, 0.0743, 0.5415, 0.07424, 0.4939, 0.1114, 0.4938, 0.7432, 0.3814, 0.7113, 0.3814, 0.7177, 0.3394, 0.7368, 0.3394, 0.0743, 0.5415, 0.1114, 0.5416, 0.1449, 0.5892, 0.07377, 0.5618, 0.4838, 0.4059, 0.455, 0.4059, 0.455, 0.394, 0.4835, 0.3898, 0.5076, 0.406, 0.4838, 0.4059, 0.4835, 0.3898, 0.5071, 0.3858, 0.05042, 0.5416, 0.0743, 0.5415, 0.07377, 0.5618, 0.05014, 0.5578, 0.7432, 0.4396, 0.7113, 0.4396, 0.7113, 0.3814, 0.7432, 0.3814, 0.524, 0.1297, 0.4602, 0.1297, 0.4602, 0.1177, 0.524, 0.1177, 0.02165, 0.5417, 0.05042, 0.5416, 0.05014, 0.5578, 0.02166, 0.5536, 0.5447, 0.4059, 0.5076, 0.406, 0.5071, 0.3858, 0.5783, 0.3583, 0.455, 0.4657, 0.4835, 0.4699, 0.4798, 0.4855, 0.457, 0.4822, 0.455, 0.4059, 0.4838, 0.4059, 0.4838, 0.4537, 0.455, 0.4538, 0.4838, 0.4059, 0.5076, 0.406, 0.5076, 0.4536, 0.4838, 0.4537, 0.0743, 0.5415, 0.05042, 0.5416, 0.0504, 0.4938, 0.07424, 0.4939, 0.7113, 0.4396, 0.7432, 0.4396, 0.7432, 0.4874, 0.7113, 0.4874, 0.4602, 0.1297, 0.524, 0.1297, 0.524, 0.1775, 0.4602, 0.1775, 0.05042, 0.5416, 0.02165, 0.5417, 0.02165, 0.4938, 0.0504, 0.4938, 0.5076, 0.406, 0.5447, 0.4059, 0.5447, 0.4538, 0.5076, 0.4536, 0.4634, 0.06214, 0.4826, 0.02055, 0.5017, 0.02055, 0.5208, 0.06214, 0.5208, 0.07648, 0.5112, 0.09082, 0.473, 0.09082, 0.4634, 0.07648, 0.524, 0.1177, 0.4602, 0.1177, 0.473, 0.09082, 0.5112, 0.09082, 0.02166, 0.5536, 0.05014, 0.5578, 0.03764, 0.5859, 0.02055, 0.5834, 0.5783, 0.3583, 0.5071, 0.3858, 0.4975, 0.3559, 0.5402, 0.3394, 0.07377, 0.5618, 0.1449, 0.5892, 0.1069, 0.608, 0.0642, 0.5916, 0.4835, 0.3898, 0.455, 0.394, 0.4539, 0.3642, 0.4709, 0.3617, 0.5071, 0.3858, 0.4835, 0.3898, 0.4811, 0.3591, 0.4952, 0.3567, 0.05014, 0.5578, 0.07377, 0.5618, 0.06192, 0.5909, 0.04774, 0.5885, 0.4539, 0.2429, 0.4539, 0.2238, 0.4666, 0.2046, 0.5176, 0.2046, 0.5304, 0.2238, 0.5304, 0.2429, 0.5049, 0.2983, 0.4794, 0.2983, 0.4838, 0.4537, 0.5076, 0.4536, 0.5071, 0.4739, 0.4835, 0.4699, 0.4602, 0.1775, 0.524, 0.1775, 0.524, 0.1894, 0.4602, 0.1894, 0.1114, 0.4938, 0.07424, 0.4939, 0.07372, 0.4737, 0.1449, 0.4462, 0.0504, 0.4938, 0.02165, 0.4938, 0.02165, 0.4818, 0.05012, 0.4777, 0.07424, 0.4939, 0.0504, 0.4938, 0.05012, 0.4777, 0.07372, 0.4737, 0.7113, 0.4874, 0.7432, 0.4874, 0.7432, 0.5456, 0.7113, 0.5456, 0.5076, 0.4536, 0.5447, 0.4538, 0.5783, 0.5013, 0.5071, 0.4739, 0.455, 0.4538, 0.4838, 0.4537, 0.4835, 0.4699, 0.455, 0.4657, 0.4835, 0.4699, 0.5071, 0.4739, 0.5044, 0.489, 0.4855, 0.4858, 0.07372, 0.4737, 0.05012, 0.4777, 0.05215, 0.4618, 0.07103, 0.4586, 0.7113, 0.5456, 0.7432, 0.5456, 0.74, 0.564, 0.7145, 0.564, 0.4602, 0.1894, 0.524, 0.1894, 0.5176, 0.2046, 0.4666, 0.2046, 0.05012, 0.4777, 0.02165, 0.4818, 0.02363, 0.4654, 0.0464, 0.4621, 0.5071, 0.4739, 0.5783, 0.5013, 0.5624, 0.511, 0.5054, 0.4891, 0.1449, 0.4462, 0.07372, 0.4737, 0.07201, 0.4585, 0.129, 0.4365])
me_legs.materials.append(mat_mat_legs)
me_legs.use_remesh_fix_poles = True
me_legs.use_remesh_preserve_attributes = False
me_legs.use_mirror_vertex_groups = False
me_legs.use_paint_bone_selection = False
me_legs.use_paint_mask = True
me_legs.update()
arm_armature = bpy.data.armatures.new('Armature')  # bones are not reproduced

# ---- objects
ob_legs = bpy.data.objects.new('legs', me_legs)
ob_armature = bpy.data.objects.new('Armature', arm_armature)

# ---- transforms, parenting, visibility, modifiers, constraints
ob_legs.parent = ob_armature
ob_legs.location = (0.0, 0.0, 0.0)
ob_legs.lineart.crease_threshold = 0.0
_vg = ob_legs.vertex_groups.new(name='foot.l')
_vg.add([0, 1, 2, 3, 4, 5, 6, 7, 8, 9, 10, 11, 12, 13, 14, 15, 16, 17, 18, 19, 20, 21, 22, 23, 24, 25, 26, 27, 28, 29, 30, 31, 32, 33, 34, 35, 36, 37, 38, 39, 40, 41, 42, 43, 44, 45, 46, 47, 48, 49, 50, 51, 52, 53, 54, 55, 56, 57, 58, 59, 60, 61, 62, 63, 64, 65, 66, 67, 68, 69], 1.0, 'REPLACE')
_vg = ob_legs.vertex_groups.new(name='foot.r')
_vg.add([70, 71, 72, 73, 74, 75, 76, 77, 78, 79, 80, 81, 82, 83, 84, 85, 86, 87, 88, 89, 90, 91, 92, 93, 94, 95, 96, 97, 98, 99, 100, 101, 102, 103, 104, 105, 106, 107, 108, 109, 110, 111, 112, 113, 114, 115, 116, 117, 118, 119, 120, 121, 122, 123, 124, 125, 126, 127, 128, 129, 130, 131, 132, 133, 134, 135, 136, 137, 138, 139], 1.0, 'REPLACE')
_vg = ob_legs.vertex_groups.new(name='lower.l')
_vg.add([140, 141, 142, 143, 144, 145, 146, 147, 148, 149, 150, 151, 152, 153, 154, 155, 156, 157, 158, 159, 160, 161, 162, 163, 164, 165, 166, 167, 168, 169, 170, 171, 172, 173, 174, 175, 176, 177, 178, 179, 180, 181, 182, 183, 184, 185, 186, 187, 188, 189, 190, 191, 192, 193, 194, 195, 196, 197, 198, 199, 200, 201, 202, 203, 204, 205, 206, 207], 1.0, 'REPLACE')
_vg = ob_legs.vertex_groups.new(name='lower.r')
_vg.add([208, 209, 210, 211, 212, 213, 214, 215, 216, 217, 218, 219, 220, 221, 222, 223, 224, 225, 226, 227, 228, 229, 230, 231, 232, 233, 234, 235, 236, 237, 238, 239, 240, 241, 242, 243, 244, 245, 246, 247, 248, 249, 250, 251, 252, 253, 254, 255, 256, 257, 258, 259, 260, 261, 262, 263, 264, 265, 266, 267, 268, 269, 270, 271, 272, 273, 274, 275], 1.0, 'REPLACE')
_vg = ob_legs.vertex_groups.new(name='upper.l')
_vg.add([276, 277, 278, 279, 280, 281, 282, 283, 284, 285, 286, 287, 288, 289, 290, 291, 292, 293, 294, 295, 296, 297, 298, 299, 300, 301, 302, 303, 304, 305, 306, 307], 1.0, 'REPLACE')
_vg = ob_legs.vertex_groups.new(name='upper.r')
_vg.add([308, 309, 310, 311, 312, 313, 314, 315, 316, 317, 318, 319, 320, 321, 322, 323, 324, 325, 326, 327, 328, 329, 330, 331, 332, 333, 334, 335, 336, 337, 338, 339], 1.0, 'REPLACE')
_vg = ob_legs.vertex_groups.new(name='root')
_vg.add([340, 341, 342, 343, 344, 345, 346, 347, 348, 349, 350, 351, 352, 353, 354, 355, 356, 357, 358, 359, 360, 361, 362, 363, 364, 365, 366, 367, 368, 369, 370, 371, 372, 373, 374, 375, 376, 377, 378, 379, 380, 381, 382, 383, 384, 385, 386, 387], 1.0, 'REPLACE')
_vg = ob_legs.vertex_groups.new(name='leg_ik_pole.l')
_vg = ob_legs.vertex_groups.new(name='leg_ik_target.r')
_vg = ob_legs.vertex_groups.new(name='leg_ik_pole.r')
_m = ob_legs.modifiers.new('Armature', 'ARMATURE')
_m.object = ob_armature
ob_armature.location = (0.0, 0.0, 0.0)
ob_armature.show_in_front = True
ob_armature.lineart.crease_threshold = 0.0

# ---- collection membership
col_legs09.objects.link(ob_legs)
col_legs09.objects.link(ob_armature)

# ---- scene / render settings (as saved in the file)
scene.frame_start = 1; scene.frame_end = 30; scene.frame_set(1)
scene.render.engine = 'BLENDER_EEVEE_NEXT'
scene.cycles.use_denoising = False
scene.cycles.samples = 128
scene.cycles.sampling_pattern = 'TABULATED_SOBOL'
scene.cycles.use_adaptive_sampling = False
scene.cycles.use_light_tree = False
scene.view_settings.view_transform = 'Filmic'
bpy.context.view_layer.update()

# ---- added for rendering (the .blend has no active camera and no usable light): camera, sun
cam_auto = bpy.data.cameras.new('AutoCamera')
cam_auto.lens = 50.0
cam_auto.sensor_width = 36.0
cam_auto.clip_end = 1000.0
ob_auto_camera = bpy.data.objects.new('AutoCamera', cam_auto)
scene.collection.objects.link(ob_auto_camera)
ob_auto_camera.location = (1.75278, -2.1992, 2.04222)
ob_auto_camera.rotation_euler = (1.09748, -7.21219e-08, 0.694738)
scene.camera = ob_auto_camera
light_auto_sun = bpy.data.lights.new('AutoSun', 'SUN')
light_auto_sun.energy = 3.0
light_auto_sun.angle = 0.0523599
ob_auto_sun = bpy.data.objects.new('AutoSun', light_auto_sun)
scene.collection.objects.link(ob_auto_sun)
ob_auto_sun.rotation_euler = (0.872665, 0.174533, 0.523599)
bpy.context.view_layer.update()

